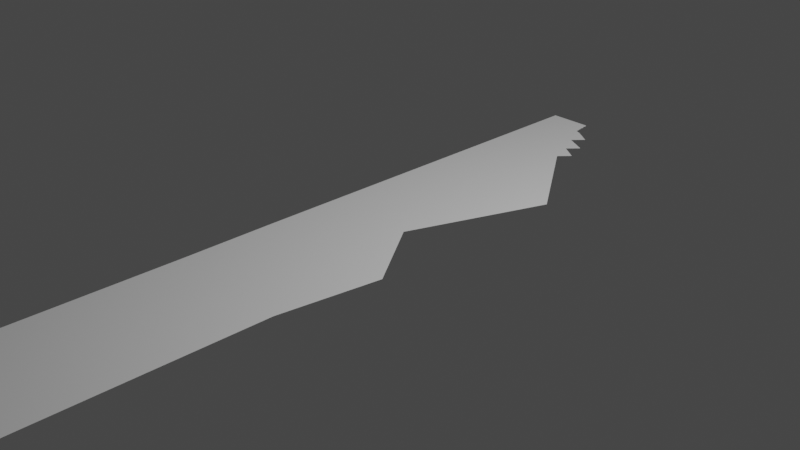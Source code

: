 # Source: DinnerKnife.blend  (saved by Blender 2.93.20; exported with 4.5.12 LTS)
import bpy
from mathutils import Matrix  # noqa: F401  (used for matrix-valued properties, if any)

bpy.ops.wm.read_factory_settings(use_empty=True)
scene = bpy.context.scene
scene.name = 'Scene'

# ---- collections
col_collection = bpy.data.collections.new('Collection'); scene.collection.children.link(col_collection)

# ---- world
world_world = bpy.data.worlds.new('World'); scene.world = world_world
world_world.use_nodes = True; world_world.node_tree.nodes.clear()
_N = world_world.node_tree.nodes; _L = world_world.node_tree.links
n0 = _N.new('ShaderNodeOutputWorld'); n0.name = 'World Output'; n0.location = (300, 300)
n1 = _N.new('ShaderNodeBackground'); n1.name = 'Background'; n1.location = (10, 300)
n1.inputs[0].default_value = (0.05088, 0.05088, 0.05088, 1.0)
_L.new(n1.outputs[0], n0.inputs[0])
n0.is_active_output = True
world_world.color = (0.05088, 0.05088, 0.05088)
world_world.use_sun_shadow = False
world_world.sun_shadow_jitter_overblur = 0.0

# ---- cameras
cam_camera = bpy.data.cameras.new('Camera')
cam_camera.clip_end = 100.0
cam_camera.ortho_scale = 7.314

# ---- lights
light_light = bpy.data.lights.new('Light', 'POINT')
light_light.transmission_factor = 0.0
light_light.energy = 1000.0
light_light.shadow_soft_size = 0.1
light_light.shadow_maximum_resolution = 0.006
light_light.use_absolute_resolution = True

# ---- meshes
me_x = bpy.data.meshes.new('平面')
me_x.from_pydata([(-0.785, -1.045, 0.0), (0.645, -1.045, 0.0), (-0.795, 1.215, 0.0), (0.055, 1.215, 0.0), (-0.785, -2.325, 0.0), (0.645, -2.325, 0.0), (-0.795, 0.675, 0.0), (-0.795, -0.085, 0.0), (-0.795, -0.485, 0.0), (0.805, -0.485, 0.0), (0.245, -0.085, 0.0), (0.805, 0.675, 0.0), (-0.795, 1.715, 0.0), (-0.315, 1.715, 0.0), (-0.795, 1.653, 0.0), (-0.795, 1.59, 0.0), (-0.795, 1.528, 0.0), (-0.795, 1.465, 0.0), (-0.795, 1.403, 0.0), (-0.795, 1.34, 0.0), (-0.795, 1.278, 0.0), (0.1675, 1.278, 0.0), (-0.02, 1.34, 0.0), (0.0925, 1.403, 0.0), (-0.145, 1.465, 0.0), (-0.0325, 1.528, 0.0), (-0.22, 1.59, 0.0), (-0.2975, 1.653, 0.0), (0.7609, 0.7068, 0.0), (0.7168, 0.7385, 0.0), (0.6726, 0.7703, 0.0), (0.6285, 0.8021, 0.0), (0.5844, 0.8338, 0.0), (0.5403, 0.8656, 0.0), (0.4962, 0.8974, 0.0), (0.4521, 0.9291, 0.0), (0.4079, 0.9609, 0.0), (0.3638, 0.9926, 0.0), (0.3197, 1.024, 0.0), (0.2756, 1.056, 0.0), (0.2315, 1.088, 0.0), (0.1874, 1.12, 0.0), (0.1432, 1.151, 0.0), (0.09912, 1.183, 0.0), (-0.795, 1.183, 0.0), (-0.795, 1.151, 0.0), (-0.795, 1.12, 0.0), (-0.795, 1.088, 0.0), (-0.795, 1.056, 0.0), (-0.795, 1.024, 0.0), (-0.795, 0.9926, 0.0), (-0.795, 0.9609, 0.0), (-0.795, 0.9291, 0.0), (-0.795, 0.8974, 0.0), (-0.795, 0.8656, 0.0), (-0.795, 0.8338, 0.0), (-0.795, 0.8021, 0.0), (-0.795, 0.7703, 0.0), (-0.795, 0.7385, 0.0), (-0.795, 0.7068, 0.0), (-0.2919, 1.668, 0.0), (-0.3063, 1.684, 0.0), (-0.3006, 1.699, 0.0), (-0.795, 1.699, 0.0), (-0.795, 1.684, 0.0), (-0.795, 1.668, 0.0), (-0.795, 1.642, 0.0), (-0.795, 1.632, 0.0), (-0.795, 1.621, 0.0), (-0.795, 1.611, 0.0), (-0.795, 1.6, 0.0), (-0.2746, 1.6, 0.0), (-0.2832, 1.611, 0.0), (-0.2788, 1.621, 0.0), (-0.2883, 1.632, 0.0), (-0.2879, 1.642, 0.0), (-0.795, 1.582, 0.0), (-0.795, 1.574, 0.0), (-0.795, 1.567, 0.0), (-0.795, 1.559, 0.0), (-0.795, 1.551, 0.0), (-0.795, 1.543, 0.0), (-0.795, 1.535, 0.0), (-0.05594, 1.535, 0.0), (-0.07938, 1.543, 0.0), (-0.1028, 1.551, 0.0), (-0.1263, 1.559, 0.0), (-0.1497, 1.567, 0.0), (-0.1731, 1.574, 0.0), (-0.1966, 1.582, 0.0), (-0.795, 1.52, 0.0), (-0.795, 1.512, 0.0), (-0.795, 1.504, 0.0), (-0.795, 1.496, 0.0), (-0.795, 1.488, 0.0), (-0.795, 1.481, 0.0), (-0.795, 1.473, 0.0), (-0.1309, 1.473, 0.0), (-0.1169, 1.481, 0.0), (-0.1028, 1.488, 0.0), (-0.08875, 1.496, 0.0), (-0.07469, 1.504, 0.0), (-0.06063, 1.512, 0.0), (-0.04656, 1.52, 0.0), (-0.795, 1.459, 0.0), (-0.795, 1.452, 0.0), (-0.795, 1.446, 0.0), (-0.795, 1.44, 0.0), (-0.795, 1.434, 0.0), (-0.795, 1.427, 0.0), (-0.795, 1.421, 0.0), (-0.795, 1.415, 0.0), (-0.795, 1.409, 0.0), (0.06875, 1.409, 0.0), (0.045, 1.415, 0.0), (0.02125, 1.421, 0.0), (-0.0025, 1.428, 0.0), (-0.02625, 1.434, 0.0), (-0.05, 1.44, 0.0), (-0.07375, 1.446, 0.0), (-0.0975, 1.453, 0.0), (-0.1213, 1.459, 0.0), (-0.795, 1.396, 0.0), (-0.795, 1.39, 0.0), (-0.795, 1.384, 0.0), (-0.795, 1.377, 0.0), (-0.795, 1.371, 0.0), (-0.795, 1.365, 0.0), (-0.795, 1.359, 0.0), (-0.795, 1.352, 0.0), (-0.795, 1.346, 0.0), (-0.00875, 1.346, 0.0), (0.0025, 1.353, 0.0), (0.01375, 1.359, 0.0), (0.025, 1.365, 0.0), (0.03625, 1.371, 0.0), (0.0475, 1.378, 0.0), (0.05875, 1.384, 0.0), (0.07, 1.39, 0.0), (0.08125, 1.396, 0.0), (-0.795, 1.334, 0.0), (-0.795, 1.329, 0.0), (-0.795, 1.323, 0.0), (-0.795, 1.317, 0.0), (-0.795, 1.312, 0.0), (-0.795, 1.306, 0.0), (-0.795, 1.3, 0.0), (-0.795, 1.295, 0.0), (-0.795, 1.289, 0.0), (-0.795, 1.283, 0.0), (0.1505, 1.283, 0.0), (0.1334, 1.289, 0.0), (0.1164, 1.295, 0.0), (0.09932, 1.3, 0.0), (0.08227, 1.306, 0.0), (0.06523, 1.312, 0.0), (0.04818, 1.317, 0.0), (0.03114, 1.323, 0.0), (0.01409, 1.329, 0.0), (-0.002955, 1.334, 0.0), (-0.795, 1.273, 0.0), (-0.795, 1.268, 0.0), (-0.795, 1.263, 0.0), (-0.795, 1.258, 0.0), (-0.795, 1.253, 0.0), (-0.795, 1.249, 0.0), (-0.795, 1.244, 0.0), (-0.795, 1.239, 0.0), (-0.795, 1.234, 0.0), (-0.795, 1.229, 0.0), (-0.795, 1.225, 0.0), (-0.795, 1.22, 0.0), (0.06365, 1.22, 0.0), (0.07231, 1.225, 0.0), (0.08096, 1.229, 0.0), (0.08962, 1.234, 0.0), (0.09827, 1.239, 0.0), (0.1069, 1.244, 0.0), (0.1156, 1.249, 0.0), (0.1242, 1.253, 0.0), (0.1329, 1.258, 0.0), (0.1415, 1.263, 0.0), (0.1502, 1.268, 0.0), (0.1588, 1.273, 0.0)], [], [(44, 43, 3, 2), (1, 0, 4, 5), (0, 1, 9, 8), (8, 9, 10, 7), (7, 10, 11, 6), (63, 62, 13, 12), (160, 183, 21, 20), (140, 159, 22, 19), (122, 139, 23, 18), (104, 121, 24, 17), (90, 103, 25, 16), (76, 89, 26, 15), (66, 75, 27, 14), (6, 11, 28, 59), (59, 28, 29, 58), (58, 29, 30, 57), (57, 30, 31, 56), (56, 31, 32, 55), (55, 32, 33, 54), (54, 33, 34, 53), (53, 34, 35, 52), (52, 35, 36, 51), (51, 36, 37, 50), (50, 37, 38, 49), (49, 38, 39, 48), (48, 39, 40, 47), (47, 40, 41, 46), (46, 41, 42, 45), (45, 42, 43, 44), (14, 27, 60, 65), (65, 60, 61, 64), (64, 61, 62, 63), (15, 26, 71, 70), (70, 71, 72, 69), (69, 72, 73, 68), (68, 73, 74, 67), (67, 74, 75, 66), (16, 25, 83, 82), (82, 83, 84, 81), (81, 84, 85, 80), (80, 85, 86, 79), (79, 86, 87, 78), (78, 87, 88, 77), (77, 88, 89, 76), (17, 24, 97, 96), (96, 97, 98, 95), (95, 98, 99, 94), (94, 99, 100, 93), (93, 100, 101, 92), (92, 101, 102, 91), (91, 102, 103, 90), (18, 23, 113, 112), (112, 113, 114, 111), (111, 114, 115, 110), (110, 115, 116, 109), (109, 116, 117, 108), (108, 117, 118, 107), (107, 118, 119, 106), (106, 119, 120, 105), (105, 120, 121, 104), (19, 22, 131, 130), (130, 131, 132, 129), (129, 132, 133, 128), (128, 133, 134, 127), (127, 134, 135, 126), (126, 135, 136, 125), (125, 136, 137, 124), (124, 137, 138, 123), (123, 138, 139, 122), (20, 21, 150, 149), (149, 150, 151, 148), (148, 151, 152, 147), (147, 152, 153, 146), (146, 153, 154, 145), (145, 154, 155, 144), (144, 155, 156, 143), (143, 156, 157, 142), (142, 157, 158, 141), (141, 158, 159, 140), (2, 3, 172, 171), (171, 172, 173, 170), (170, 173, 174, 169), (169, 174, 175, 168), (168, 175, 176, 167), (167, 176, 177, 166), (166, 177, 178, 165), (165, 178, 179, 164), (164, 179, 180, 163), (163, 180, 181, 162), (162, 181, 182, 161), (161, 182, 183, 160)])
_uv = me_x.uv_layers.new(name='UVマップ')
_uv.uv.foreach_set('vector', [0.0, 0.9853, 1.0, 0.9853, 1.0, 1.0, 0.0, 1.0, 1.0, 0.0, 0.0, 0.0, 0.0, 0.0, 1.0, 0.0, 0.0, 0.0, 1.0, 0.0, 1.0, 0.25, 0.0, 0.25, 0.0, 0.25, 1.0, 0.25, 1.0, 0.5, 0.0, 0.5, 0.0, 0.5, 1.0, 0.5, 1.0, 0.75, 0.0, 0.75, 0.0, 1.0, 1.0, 1.0, 1.0, 1.0, 0.0, 1.0, 0.0, 1.0, 1.0, 1.0, 1.0, 1.0, 0.0, 1.0, 0.0, 1.0, 1.0, 1.0, 1.0, 1.0, 0.0, 1.0, 0.0, 1.0, 1.0, 1.0, 1.0, 1.0, 0.0, 1.0, 0.0, 1.0, 1.0, 1.0, 1.0, 1.0, 0.0, 1.0, 0.0, 1.0, 1.0, 1.0, 1.0, 1.0, 0.0, 1.0, 0.0, 1.0, 1.0, 1.0, 1.0, 1.0, 0.0, 1.0, 0.0, 1.0, 1.0, 1.0, 1.0, 1.0, 0.0, 1.0, 0.0, 0.75, 1.0, 0.75, 1.0, 0.7647, 0.0, 0.7647, 0.0, 0.7647, 1.0, 0.7647, 1.0, 0.7794, 0.0, 0.7794, 0.0, 0.7794, 1.0, 0.7794, 1.0, 0.7941, 0.0, 0.7941, 0.0, 0.7941, 1.0, 0.7941, 1.0, 0.8088, 0.0, 0.8088, 0.0, 0.8088, 1.0, 0.8088, 1.0, 0.8235, 0.0, 0.8235, 0.0, 0.8235, 1.0, 0.8235, 1.0, 0.8382, 0.0, 0.8382, 0.0, 0.8382, 1.0, 0.8382, 1.0, 0.8529, 0.0, 0.8529, 0.0, 0.8529, 1.0, 0.8529, 1.0, 0.8676, 0.0, 0.8676, 0.0, 0.8676, 1.0, 0.8676, 1.0, 0.8824, 0.0, 0.8824, 0.0, 0.8824, 1.0, 0.8824, 1.0, 0.8971, 0.0, 0.8971, 0.0, 0.8971, 1.0, 0.8971, 1.0, 0.9118, 0.0, 0.9118, 0.0, 0.9118, 1.0, 0.9118, 1.0, 0.9265, 0.0, 0.9265, 0.0, 0.9265, 1.0, 0.9265, 1.0, 0.9412, 0.0, 0.9412, 0.0, 0.9412, 1.0, 0.9412, 1.0, 0.9559, 0.0, 0.9559, 0.0, 0.9559, 1.0, 0.9559, 1.0, 0.9706, 0.0, 0.9706, 0.0, 0.9706, 1.0, 0.9706, 1.0, 0.9853, 0.0, 0.9853, 0.0, 1.0, 1.0, 1.0, 1.0, 1.0, 0.0, 1.0, 0.0, 1.0, 1.0, 1.0, 1.0, 1.0, 0.0, 1.0, 0.0, 1.0, 1.0, 1.0, 1.0, 1.0, 0.0, 1.0, 0.0, 1.0, 1.0, 1.0, 1.0, 1.0, 0.0, 1.0, 0.0, 1.0, 1.0, 1.0, 1.0, 1.0, 0.0, 1.0, 0.0, 1.0, 1.0, 1.0, 1.0, 1.0, 0.0, 1.0, 0.0, 1.0, 1.0, 1.0, 1.0, 1.0, 0.0, 1.0, 0.0, 1.0, 1.0, 1.0, 1.0, 1.0, 0.0, 1.0, 0.0, 1.0, 1.0, 1.0, 1.0, 1.0, 0.0, 1.0, 0.0, 1.0, 1.0, 1.0, 1.0, 1.0, 0.0, 1.0, 0.0, 1.0, 1.0, 1.0, 1.0, 1.0, 0.0, 1.0, 0.0, 1.0, 1.0, 1.0, 1.0, 1.0, 0.0, 1.0, 0.0, 1.0, 1.0, 1.0, 1.0, 1.0, 0.0, 1.0, 0.0, 1.0, 1.0, 1.0, 1.0, 1.0, 0.0, 1.0, 0.0, 1.0, 1.0, 1.0, 1.0, 1.0, 0.0, 1.0, 0.0, 1.0, 1.0, 1.0, 1.0, 1.0, 0.0, 1.0, 0.0, 1.0, 1.0, 1.0, 1.0, 1.0, 0.0, 1.0, 0.0, 1.0, 1.0, 1.0, 1.0, 1.0, 0.0, 1.0, 0.0, 1.0, 1.0, 1.0, 1.0, 1.0, 0.0, 1.0, 0.0, 1.0, 1.0, 1.0, 1.0, 1.0, 0.0, 1.0, 0.0, 1.0, 1.0, 1.0, 1.0, 1.0, 0.0, 1.0, 0.0, 1.0, 1.0, 1.0, 1.0, 1.0, 0.0, 1.0, 0.0, 1.0, 1.0, 1.0, 1.0, 1.0, 0.0, 1.0, 0.0, 1.0, 1.0, 1.0, 1.0, 1.0, 0.0, 1.0, 0.0, 1.0, 1.0, 1.0, 1.0, 1.0, 0.0, 1.0, 0.0, 1.0, 1.0, 1.0, 1.0, 1.0, 0.0, 1.0, 0.0, 1.0, 1.0, 1.0, 1.0, 1.0, 0.0, 1.0, 0.0, 1.0, 1.0, 1.0, 1.0, 1.0, 0.0, 1.0, 0.0, 1.0, 1.0, 1.0, 1.0, 1.0, 0.0, 1.0, 0.0, 1.0, 1.0, 1.0, 1.0, 1.0, 0.0, 1.0, 0.0, 1.0, 1.0, 1.0, 1.0, 1.0, 0.0, 1.0, 0.0, 1.0, 1.0, 1.0, 1.0, 1.0, 0.0, 1.0, 0.0, 1.0, 1.0, 1.0, 1.0, 1.0, 0.0, 1.0, 0.0, 1.0, 1.0, 1.0, 1.0, 1.0, 0.0, 1.0, 0.0, 1.0, 1.0, 1.0, 1.0, 1.0, 0.0, 1.0, 0.0, 1.0, 1.0, 1.0, 1.0, 1.0, 0.0, 1.0, 0.0, 1.0, 1.0, 1.0, 1.0, 1.0, 0.0, 1.0, 0.0, 1.0, 1.0, 1.0, 1.0, 1.0, 0.0, 1.0, 0.0, 1.0, 1.0, 1.0, 1.0, 1.0, 0.0, 1.0, 0.0, 1.0, 1.0, 1.0, 1.0, 1.0, 0.0, 1.0, 0.0, 1.0, 1.0, 1.0, 1.0, 1.0, 0.0, 1.0, 0.0, 1.0, 1.0, 1.0, 1.0, 1.0, 0.0, 1.0, 0.0, 1.0, 1.0, 1.0, 1.0, 1.0, 0.0, 1.0, 0.0, 1.0, 1.0, 1.0, 1.0, 1.0, 0.0, 1.0, 0.0, 1.0, 1.0, 1.0, 1.0, 1.0, 0.0, 1.0, 0.0, 1.0, 1.0, 1.0, 1.0, 1.0, 0.0, 1.0, 0.0, 1.0, 1.0, 1.0, 1.0, 1.0, 0.0, 1.0, 0.0, 1.0, 1.0, 1.0, 1.0, 1.0, 0.0, 1.0, 0.0, 1.0, 1.0, 1.0, 1.0, 1.0, 0.0, 1.0, 0.0, 1.0, 1.0, 1.0, 1.0, 1.0, 0.0, 1.0, 0.0, 1.0, 1.0, 1.0, 1.0, 1.0, 0.0, 1.0, 0.0, 1.0, 1.0, 1.0, 1.0, 1.0, 0.0, 1.0, 0.0, 1.0, 1.0, 1.0, 1.0, 1.0, 0.0, 1.0, 0.0, 1.0, 1.0, 1.0, 1.0, 1.0, 0.0, 1.0, 0.0, 1.0, 1.0, 1.0, 1.0, 1.0, 0.0, 1.0, 0.0, 1.0, 1.0, 1.0, 1.0, 1.0, 0.0, 1.0, 0.0, 1.0, 1.0, 1.0, 1.0, 1.0, 0.0, 1.0, 0.0, 1.0, 1.0, 1.0, 1.0, 1.0, 0.0, 1.0, 0.0, 1.0, 1.0, 1.0, 1.0, 1.0, 0.0, 1.0, 0.0, 1.0, 1.0, 1.0, 1.0, 1.0, 0.0, 1.0, 0.0, 1.0, 1.0, 1.0, 1.0, 1.0, 0.0, 1.0, 0.0, 1.0, 1.0, 1.0, 1.0, 1.0, 0.0, 1.0])
me_x.use_remesh_fix_poles = True
me_x.use_remesh_preserve_attributes = False
me_x.update()

# ---- objects
ob_light = bpy.data.objects.new('Light', light_light)
ob_camera = bpy.data.objects.new('Camera', cam_camera)
ob_x = bpy.data.objects.new('平面', me_x)

# ---- transforms, parenting, visibility, modifiers, constraints
ob_light.location = (4.076, 1.005, 5.904)
ob_light.rotation_euler = (0.6503, 0.05522, 1.866)
ob_light.lock_rotations_4d = False
ob_light.empty_display_type = 'ARROWS'
ob_light.color = (0.0, 0.0, 0.0, 0.0)
ob_light.lineart.crease_threshold = 0.0
ob_camera.location = (7.359, -6.926, 4.958)
ob_camera.rotation_euler = (1.109, 0.0, 0.8149)
ob_camera.lock_rotations_4d = False
ob_camera.empty_display_type = 'ARROWS'
ob_camera.color = (0.0, 0.0, 0.0, 0.0)
ob_camera.display_type = 'WIRE'
ob_camera.lineart.crease_threshold = 0.0
ob_x.location = (0.0, 0.0, 0.0)
ob_x.scale = (1.0, 2.0, 1.0)

# ---- collection membership
col_collection.objects.link(ob_light)
col_collection.objects.link(ob_camera)
col_collection.objects.link(ob_x)

# ---- scene / render settings (as saved in the file)
scene.camera = ob_camera
scene.frame_start = 1; scene.frame_end = 250; scene.frame_set(1)
scene.render.engine = 'BLENDER_EEVEE_NEXT'
scene.cycles.use_denoising = False
scene.cycles.samples = 128
scene.cycles.sampling_pattern = 'TABULATED_SOBOL'
scene.cycles.use_adaptive_sampling = False
scene.cycles.use_light_tree = False
scene.view_settings.view_transform = 'Filmic'
bpy.context.view_layer.update()
